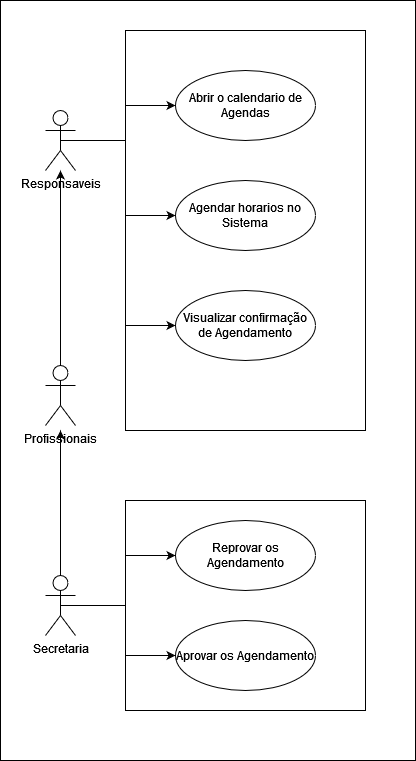

The diagram above was exported from draw.io. Its source (the exported page's mxGraphModel, read from the mxfile embedded in the PNG):
<mxGraphModel dx="1674" dy="782" grid="1" gridSize="10" guides="1" tooltips="1" connect="1" arrows="1" fold="1" page="1" pageScale="1" pageWidth="827" pageHeight="1169" math="0" shadow="0">
  <root>
    <mxCell id="0" />
    <mxCell id="1" parent="0" />
    <mxCell id="pT81k1oBShLd_ITsZlLm-23" value="" style="rounded=0;whiteSpace=wrap;html=1;" vertex="1" parent="1">
      <mxGeometry x="75" y="10" width="415" height="760" as="geometry" />
    </mxCell>
    <mxCell id="pT81k1oBShLd_ITsZlLm-15" value="" style="html=1;whiteSpace=wrap;" vertex="1" parent="1">
      <mxGeometry x="200" y="510" width="240" height="210" as="geometry" />
    </mxCell>
    <mxCell id="pT81k1oBShLd_ITsZlLm-8" value="" style="html=1;whiteSpace=wrap;" vertex="1" parent="1">
      <mxGeometry x="200" y="40" width="240" height="400" as="geometry" />
    </mxCell>
    <mxCell id="pT81k1oBShLd_ITsZlLm-10" style="edgeStyle=orthogonalEdgeStyle;rounded=0;orthogonalLoop=1;jettySize=auto;html=1;exitX=0.5;exitY=0.5;exitDx=0;exitDy=0;exitPerimeter=0;entryX=0;entryY=0.5;entryDx=0;entryDy=0;" edge="1" parent="1" source="pT81k1oBShLd_ITsZlLm-1" target="pT81k1oBShLd_ITsZlLm-6">
      <mxGeometry relative="1" as="geometry" />
    </mxCell>
    <mxCell id="pT81k1oBShLd_ITsZlLm-11" style="edgeStyle=orthogonalEdgeStyle;rounded=0;orthogonalLoop=1;jettySize=auto;html=1;exitX=0.5;exitY=0.5;exitDx=0;exitDy=0;exitPerimeter=0;entryX=0;entryY=0.5;entryDx=0;entryDy=0;" edge="1" parent="1" source="pT81k1oBShLd_ITsZlLm-1" target="pT81k1oBShLd_ITsZlLm-5">
      <mxGeometry relative="1" as="geometry" />
    </mxCell>
    <mxCell id="pT81k1oBShLd_ITsZlLm-14" style="edgeStyle=orthogonalEdgeStyle;rounded=0;orthogonalLoop=1;jettySize=auto;html=1;exitX=0.5;exitY=0.5;exitDx=0;exitDy=0;exitPerimeter=0;entryX=0;entryY=0.5;entryDx=0;entryDy=0;" edge="1" parent="1" source="pT81k1oBShLd_ITsZlLm-1" target="pT81k1oBShLd_ITsZlLm-13">
      <mxGeometry relative="1" as="geometry" />
    </mxCell>
    <mxCell id="pT81k1oBShLd_ITsZlLm-1" value="&lt;div&gt;Responsaveis&lt;/div&gt;&lt;div&gt;&lt;br&gt;&lt;/div&gt;" style="shape=umlActor;verticalLabelPosition=bottom;verticalAlign=top;html=1;" vertex="1" parent="1">
      <mxGeometry x="120" y="120" width="30" height="60" as="geometry" />
    </mxCell>
    <mxCell id="pT81k1oBShLd_ITsZlLm-12" style="edgeStyle=orthogonalEdgeStyle;rounded=0;orthogonalLoop=1;jettySize=auto;html=1;exitX=0.5;exitY=0;exitDx=0;exitDy=0;exitPerimeter=0;" edge="1" parent="1" source="pT81k1oBShLd_ITsZlLm-3" target="pT81k1oBShLd_ITsZlLm-1">
      <mxGeometry relative="1" as="geometry" />
    </mxCell>
    <mxCell id="pT81k1oBShLd_ITsZlLm-3" value="&lt;div&gt;Profissionais&lt;/div&gt;&lt;div&gt;&lt;br&gt;&lt;/div&gt;" style="shape=umlActor;verticalLabelPosition=bottom;verticalAlign=top;html=1;" vertex="1" parent="1">
      <mxGeometry x="120" y="375" width="30" height="60" as="geometry" />
    </mxCell>
    <mxCell id="pT81k1oBShLd_ITsZlLm-19" style="edgeStyle=orthogonalEdgeStyle;rounded=0;orthogonalLoop=1;jettySize=auto;html=1;exitX=0.5;exitY=0.5;exitDx=0;exitDy=0;exitPerimeter=0;entryX=0;entryY=0.5;entryDx=0;entryDy=0;" edge="1" parent="1" source="pT81k1oBShLd_ITsZlLm-4" target="pT81k1oBShLd_ITsZlLm-16">
      <mxGeometry relative="1" as="geometry" />
    </mxCell>
    <mxCell id="pT81k1oBShLd_ITsZlLm-21" style="edgeStyle=orthogonalEdgeStyle;rounded=0;orthogonalLoop=1;jettySize=auto;html=1;exitX=0.5;exitY=0.5;exitDx=0;exitDy=0;exitPerimeter=0;entryX=0;entryY=0.5;entryDx=0;entryDy=0;" edge="1" parent="1" source="pT81k1oBShLd_ITsZlLm-4" target="pT81k1oBShLd_ITsZlLm-20">
      <mxGeometry relative="1" as="geometry" />
    </mxCell>
    <mxCell id="pT81k1oBShLd_ITsZlLm-22" style="edgeStyle=orthogonalEdgeStyle;rounded=0;orthogonalLoop=1;jettySize=auto;html=1;exitX=0.5;exitY=0.5;exitDx=0;exitDy=0;exitPerimeter=0;" edge="1" parent="1" source="pT81k1oBShLd_ITsZlLm-4">
      <mxGeometry relative="1" as="geometry">
        <mxPoint x="135" y="440" as="targetPoint" />
      </mxGeometry>
    </mxCell>
    <mxCell id="pT81k1oBShLd_ITsZlLm-4" value="&lt;div&gt;Secretaria&lt;/div&gt;&lt;div&gt;&lt;br&gt;&lt;/div&gt;" style="shape=umlActor;verticalLabelPosition=bottom;verticalAlign=top;html=1;" vertex="1" parent="1">
      <mxGeometry x="120" y="585" width="30" height="60" as="geometry" />
    </mxCell>
    <mxCell id="pT81k1oBShLd_ITsZlLm-5" value="&lt;div&gt;Agendar horarios no Sistema&lt;/div&gt;" style="ellipse;whiteSpace=wrap;html=1;" vertex="1" parent="1">
      <mxGeometry x="250" y="190" width="140" height="70" as="geometry" />
    </mxCell>
    <mxCell id="pT81k1oBShLd_ITsZlLm-6" value="Abrir o calendario de Agendas" style="ellipse;whiteSpace=wrap;html=1;" vertex="1" parent="1">
      <mxGeometry x="250" y="80" width="140" height="70" as="geometry" />
    </mxCell>
    <mxCell id="pT81k1oBShLd_ITsZlLm-13" value="&lt;div&gt;Visualizar confirmação de Agendamento&lt;/div&gt;" style="ellipse;whiteSpace=wrap;html=1;" vertex="1" parent="1">
      <mxGeometry x="250" y="300" width="140" height="70" as="geometry" />
    </mxCell>
    <mxCell id="pT81k1oBShLd_ITsZlLm-16" value="&lt;div&gt;Reprovar os Agendamento&lt;/div&gt;" style="ellipse;whiteSpace=wrap;html=1;" vertex="1" parent="1">
      <mxGeometry x="250" y="530" width="140" height="70" as="geometry" />
    </mxCell>
    <mxCell id="pT81k1oBShLd_ITsZlLm-20" value="&lt;div&gt;Aprovar os Agendamento&lt;/div&gt;" style="ellipse;whiteSpace=wrap;html=1;" vertex="1" parent="1">
      <mxGeometry x="250" y="630" width="140" height="70" as="geometry" />
    </mxCell>
  </root>
</mxGraphModel>